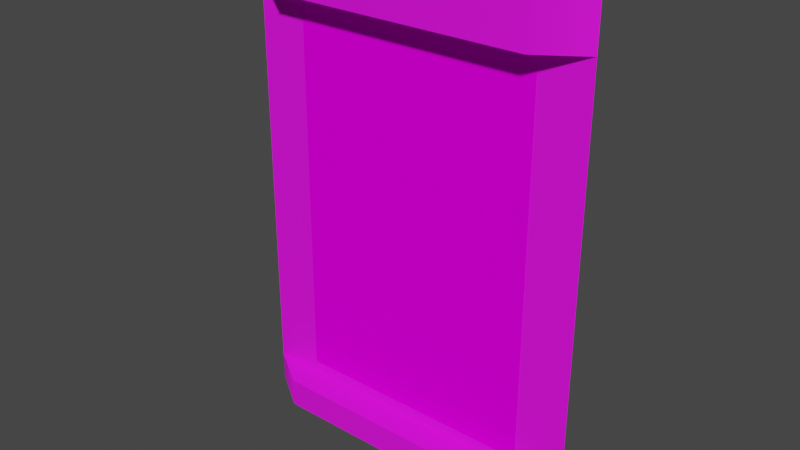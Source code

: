 # Source: VS_nowplaying.blend  (saved by Blender 2.93.20; exported with 4.5.12 LTS)
import bpy
from mathutils import Matrix  # noqa: F401  (used for matrix-valued properties, if any)

bpy.ops.wm.read_factory_settings(use_empty=True)
scene = bpy.context.scene
scene.name = 'Scene'

# ---- images (referenced by path relative to the original .blend; pixels are not part of the script)
import os
ASSET_DIR = os.environ.get("B2B_ASSET_DIR", "")  # directory of the original .blend (textures are referenced by path, not embedded)
HERE = os.path.dirname(os.path.abspath(__file__))  # packed textures are extracted next to this script under _unpacked/

def load_image(name, relpath, width, height, colorspace="sRGB"):
    """Load a texture the original file referenced (path relative to the .blend, or extracted next to this script)."""
    p = next((c for c in (os.path.join(HERE, relpath), os.path.join(ASSET_DIR, relpath)) if relpath and os.path.exists(c)), "")
    if p:
        img = bpy.data.images.load(p, check_existing=True)
        img.name = name
    else:  # same state as the original file: an image datablock whose file is absent (Cycles renders it pink)
        img = bpy.data.images.new(name, width, height)
        img.source = "FILE"
        img.filepath = "//" + (relpath or name)
    img.colorspace_settings.name = colorspace
    return img
img_vsnowplmarqdummymap_tiff = load_image('VSnowplmarqdummymap.TIFF', 'VSnowplmarqdummymap.TIFF', 1024, 1024, 'sRGB')
img_vsnowplsshotmap_tiff = load_image('VSnowplsshotmap.TIFF', 'VSnowplsshotmap.TIFF', 1024, 1024, 'sRGB')
img_vsnowplayingblackmap_tiff = load_image('VSnowplayingblackmap.TIFF', 'VSnowplayingblackmap.TIFF', 1024, 1024, 'sRGB')
img_vsnowplnowplmap_tiff = load_image('VSnowplnowplmap.TIFF', 'VSnowplnowplmap.TIFF', 1024, 1024, 'sRGB')
img_vsnowplwhitemap_tiff = load_image('VSnowplwhitemap.TIFF', 'VSnowplwhitemap.TIFF', 1024, 1024, 'sRGB')
img_vsnowplayingfilmstripcolor_tiff = load_image('VSnowplayingfilmstripcolor.TIFF', 'VSnowplayingfilmstripcolor.TIFF', 1024, 1024, 'sRGB')

# ---- materials (node trees are filled in below, after node groups)
mat_vsnowplmarqueedummy = bpy.data.materials.new('VSnowplmarqueedummy')
mat_vsnowplmarqueedummy.use_transparent_shadow = False
mat_vsnowplmarqueedummy.roughness = 0.9623
mat_vsnowplmarqueedummy.specular_intensity = 0.0
mat_vsnowplposter = bpy.data.materials.new('VSnowplposter')
mat_vsnowplposter.use_transparent_shadow = False
mat_vsnowplposter.roughness = 0.9623
mat_vsnowplposter.specular_intensity = 0.0
mat_vsnowplayingblack = bpy.data.materials.new('VSnowplayingblack')
mat_vsnowplayingblack.use_transparent_shadow = False
mat_vsnowplayingblack.roughness = 0.8313
mat_vsnowplayingblack.specular_intensity = 0.3569
mat_vsnowplletters = bpy.data.materials.new('VSnowplletters')
mat_vsnowplletters.use_transparent_shadow = False
mat_vsnowplletters.roughness = 0.8313
mat_vsnowplletters.specular_intensity = 0.3569
mat_vsnowplwhite = bpy.data.materials.new('VSnowplwhite')
mat_vsnowplwhite.use_transparent_shadow = False
mat_vsnowplwhite.roughness = 0.9623
mat_vsnowplwhite.specular_intensity = 0.0
mat_vsnowplfilmstrip = bpy.data.materials.new('VSnowplfilmstrip')
mat_vsnowplfilmstrip.use_transparent_shadow = False
mat_vsnowplfilmstrip.roughness = 0.8313
mat_vsnowplfilmstrip.specular_intensity = 0.3569

# ---- node groups
ng_auto_smooth = bpy.data.node_groups.new('Auto Smooth', 'GeometryNodeTree')
_s = ng_auto_smooth.interface.new_socket(name='Geometry', in_out='OUTPUT', socket_type='NodeSocketGeometry')
_s = ng_auto_smooth.interface.new_socket(name='Geometry', in_out='INPUT', socket_type='NodeSocketGeometry')
_s = ng_auto_smooth.interface.new_socket(name='Angle', in_out='INPUT', socket_type='NodeSocketFloat')
_s.subtype = 'ANGLE'
_s.min_value = 0.0
_s.max_value = 3.142
ng_auto_smooth.is_modifier = True
_N = ng_auto_smooth.nodes; _L = ng_auto_smooth.links
n0 = _N.new('NodeGroupOutput'); n0.name = 'Group Output'; n0.location = (480, -100)
n1 = _N.new('NodeGroupInput'); n1.name = 'Group Input'; n1.location = (-420, -300)
n2 = _N.new('NodeGroupInput'); n2.name = 'Group Input.001'; n2.location = (-60, -100)
n3 = _N.new('GeometryNodeSetShadeSmooth'); n3.name = 'Set Shade Smooth'; n3.location = (120, -100)
n3.domain = 'EDGE'
n4 = _N.new('GeometryNodeSetShadeSmooth'); n4.name = 'Set Shade Smooth.001'; n4.location = (300, -100)
n5 = _N.new('GeometryNodeInputMeshEdgeAngle'); n5.name = 'Edge Angle'; n5.location = (-420, -220)
n6 = _N.new('GeometryNodeInputEdgeSmooth'); n6.name = 'Is Edge Smooth'; n6.location = (-60, -160)
n7 = _N.new('GeometryNodeInputShadeSmooth'); n7.name = 'Is Face Smooth'; n7.location = (-240, -340)
n8 = _N.new('FunctionNodeBooleanMath'); n8.name = 'Boolean Math'; n8.location = (-60, -220)
n9 = _N.new('FunctionNodeCompare'); n9.name = 'Compare'; n9.location = (-240, -180)
n9.operation = 'LESS_EQUAL'
_L.new(n5.outputs[0], n9.inputs[0])
_L.new(n4.outputs[0], n0.inputs[0])
_L.new(n1.outputs[1], n9.inputs[1])
_L.new(n9.outputs[0], n8.inputs[0])
_L.new(n7.outputs[0], n8.inputs[1])
_L.new(n2.outputs[0], n3.inputs[0])
_L.new(n6.outputs[0], n3.inputs[1])
_L.new(n3.outputs[0], n4.inputs[0])
_L.new(n8.outputs[0], n3.inputs[2])
n0.is_active_output = True

# ---- material node trees
mat_vsnowplmarqueedummy.use_nodes = True; mat_vsnowplmarqueedummy.node_tree.nodes.clear()
_N = mat_vsnowplmarqueedummy.node_tree.nodes; _L = mat_vsnowplmarqueedummy.node_tree.links
n0 = _N.new('ShaderNodeBsdfPrincipled'); n0.name = 'Principled BSDF'; n0.location = (10, 300)
n0.distribution = 'GGX'
n0.subsurface_method = 'BURLEY'
n0.inputs[2].default_value = 0.9623
n0.inputs[3].default_value = 1.45
n0.inputs[13].default_value = 0.0
n0.inputs[27].default_value = (0.0, 0.0, 0.0, 1.0)
n0.inputs[28].default_value = 1.0
n1 = _N.new('ShaderNodeOutputMaterial'); n1.name = 'Material Output'; n1.location = (300, 300)
n2 = _N.new('ShaderNodeTexImage'); n2.name = 'Image Texture'; n2.location = (-300, 600)
n2.image = img_vsnowplmarqdummymap_tiff
_L.new(n0.outputs[0], n1.inputs[0])
_L.new(n2.outputs[0], n0.inputs[0])
n1.is_active_output = True
mat_vsnowplposter.use_nodes = True; mat_vsnowplposter.node_tree.nodes.clear()
_N = mat_vsnowplposter.node_tree.nodes; _L = mat_vsnowplposter.node_tree.links
n0 = _N.new('ShaderNodeBsdfPrincipled'); n0.name = 'Principled BSDF'; n0.location = (10, 300)
n0.distribution = 'GGX'
n0.subsurface_method = 'BURLEY'
n0.inputs[2].default_value = 0.9623
n0.inputs[3].default_value = 1.45
n0.inputs[13].default_value = 0.0
n0.inputs[27].default_value = (0.0, 0.0, 0.0, 1.0)
n0.inputs[28].default_value = 1.0
n1 = _N.new('ShaderNodeOutputMaterial'); n1.name = 'Material Output'; n1.location = (300, 300)
n2 = _N.new('ShaderNodeTexImage'); n2.name = 'Image Texture'; n2.location = (-300, 600)
n2.image = img_vsnowplsshotmap_tiff
_L.new(n0.outputs[0], n1.inputs[0])
_L.new(n2.outputs[0], n0.inputs[0])
n1.is_active_output = True
mat_vsnowplayingblack.use_nodes = True; mat_vsnowplayingblack.node_tree.nodes.clear()
_N = mat_vsnowplayingblack.node_tree.nodes; _L = mat_vsnowplayingblack.node_tree.links
n0 = _N.new('ShaderNodeBsdfPrincipled'); n0.name = 'Principled BSDF'; n0.location = (10, 300)
n0.distribution = 'GGX'
n0.subsurface_method = 'BURLEY'
n0.inputs[2].default_value = 0.8313
n0.inputs[3].default_value = 1.45
n0.inputs[13].default_value = 0.3569
n0.inputs[27].default_value = (0.0, 0.0, 0.0, 1.0)
n0.inputs[28].default_value = 1.0
n1 = _N.new('ShaderNodeOutputMaterial'); n1.name = 'Material Output'; n1.location = (300, 300)
n2 = _N.new('ShaderNodeTexImage'); n2.name = 'Image Texture'; n2.location = (-300, 600)
n2.image = img_vsnowplayingblackmap_tiff
_L.new(n0.outputs[0], n1.inputs[0])
_L.new(n2.outputs[0], n0.inputs[0])
n1.is_active_output = True
mat_vsnowplletters.use_nodes = True; mat_vsnowplletters.node_tree.nodes.clear()
_N = mat_vsnowplletters.node_tree.nodes; _L = mat_vsnowplletters.node_tree.links
n0 = _N.new('ShaderNodeBsdfPrincipled'); n0.name = 'Principled BSDF'; n0.location = (10, 300)
n0.distribution = 'GGX'
n0.subsurface_method = 'BURLEY'
n0.inputs[2].default_value = 0.8313
n0.inputs[3].default_value = 1.45
n0.inputs[13].default_value = 0.3569
n0.inputs[27].default_value = (0.0, 0.0, 0.0, 1.0)
n0.inputs[28].default_value = 1.0
n1 = _N.new('ShaderNodeOutputMaterial'); n1.name = 'Material Output'; n1.location = (300, 300)
n2 = _N.new('ShaderNodeTexImage'); n2.name = 'Image Texture'; n2.location = (-300, 600)
n2.image = img_vsnowplnowplmap_tiff
_L.new(n0.outputs[0], n1.inputs[0])
_L.new(n2.outputs[0], n0.inputs[0])
n1.is_active_output = True
mat_vsnowplwhite.use_nodes = True; mat_vsnowplwhite.node_tree.nodes.clear()
_N = mat_vsnowplwhite.node_tree.nodes; _L = mat_vsnowplwhite.node_tree.links
n0 = _N.new('ShaderNodeBsdfPrincipled'); n0.name = 'Principled BSDF'; n0.location = (10, 300)
n0.distribution = 'GGX'
n0.subsurface_method = 'BURLEY'
n0.inputs[2].default_value = 0.9623
n0.inputs[3].default_value = 1.45
n0.inputs[13].default_value = 0.0
n0.inputs[27].default_value = (0.0, 0.0, 0.0, 1.0)
n0.inputs[28].default_value = 1.0
n1 = _N.new('ShaderNodeOutputMaterial'); n1.name = 'Material Output'; n1.location = (300, 300)
n2 = _N.new('ShaderNodeTexImage'); n2.name = 'Image Texture'; n2.location = (-300, 600)
n2.image = img_vsnowplwhitemap_tiff
_L.new(n0.outputs[0], n1.inputs[0])
_L.new(n2.outputs[0], n0.inputs[0])
n1.is_active_output = True
mat_vsnowplfilmstrip.use_nodes = True; mat_vsnowplfilmstrip.node_tree.nodes.clear()
_N = mat_vsnowplfilmstrip.node_tree.nodes; _L = mat_vsnowplfilmstrip.node_tree.links
n0 = _N.new('ShaderNodeBsdfPrincipled'); n0.name = 'Principled BSDF'; n0.location = (10, 300)
n0.distribution = 'GGX'
n0.subsurface_method = 'BURLEY'
n0.inputs[2].default_value = 0.8313
n0.inputs[3].default_value = 1.45
n0.inputs[13].default_value = 0.3569
n0.inputs[27].default_value = (0.0, 0.0, 0.0, 1.0)
n0.inputs[28].default_value = 1.0
n1 = _N.new('ShaderNodeOutputMaterial'); n1.name = 'Material Output'; n1.location = (300, 300)
n2 = _N.new('ShaderNodeTexImage'); n2.name = 'Image Texture'; n2.location = (-300, 600)
n2.image = img_vsnowplayingfilmstripcolor_tiff
_L.new(n0.outputs[0], n1.inputs[0])
_L.new(n2.outputs[0], n0.inputs[0])
n1.is_active_output = True

# ---- world
world_world = bpy.data.worlds.new('World'); scene.world = world_world
world_world.use_nodes = True; world_world.node_tree.nodes.clear()
_N = world_world.node_tree.nodes; _L = world_world.node_tree.links
n0 = _N.new('ShaderNodeOutputWorld'); n0.name = 'World Output'; n0.location = (300, 300)
n1 = _N.new('ShaderNodeBackground'); n1.name = 'Background'; n1.location = (10, 300)
n1.inputs[0].default_value = (0.05088, 0.05088, 0.05088, 1.0)
_L.new(n1.outputs[0], n0.inputs[0])
n0.is_active_output = True
world_world.color = (0.05088, 0.05088, 0.05088)
world_world.use_sun_shadow = False
world_world.sun_shadow_jitter_overblur = 0.0

# ---- meshes
me_vs_nowplaying = bpy.data.meshes.new('VS_nowplaying')
me_vs_nowplaying.from_pydata([(0.04842, 0.5064, -0.01574), (-0.04787, 0.5064, -0.01218), (0.05556, 0.5064, 0.01636), (-0.2822, 0.4053, -0.03234), (0.2805, -0.4538, -0.03234), (0.2805, 0.4053, -0.03234), (-0.2822, -0.4538, -0.03234), (0.2964, -0.5483, 0.03202), (-0.2981, -0.4824, 0.03202), (0.3944, -0.4824, -0.03385), (-0.2981, 0.5704, 0.03202), (0.3944, 0.5704, -0.03385), (0.3944, -0.5483, -0.03385), (-0.2981, -0.5483, 0.03202), (-0.3961, -0.4824, -0.03385), (0.2964, -0.4824, 0.03202), (-0.3961, -0.5483, -0.03385), (-0.2981, 0.4386, 0.03202), (-0.3961, 0.5704, -0.03385), (0.2964, 0.5704, 0.03202), (0.3944, 0.4386, -0.03385), (0.2964, 0.4386, 0.03202), (-0.3961, 0.4386, -0.03385)], [], [(0, 1, 2), (22, 14, 9, 20), (16, 12, 7), (8, 15, 9), (7, 13, 16), (9, 14, 8), (10, 19, 11), (15, 7, 12, 9), (19, 21, 20, 11), (15, 8, 13, 7), (19, 10, 17, 21), (17, 10, 18, 22), (11, 18, 10), (3, 6, 4, 5), (21, 17, 22), (22, 20, 21), (14, 16, 13, 8)])
me_vs_nowplaying.polygons.foreach_set('use_smooth', [True] * 17)
me_vs_nowplaying.polygons.foreach_set('material_index', [0, 5, 2, 2, 2, 2, 2, 2, 2, 2, 3, 2, 2, 1, 4, 4, 2])
_uv = me_vs_nowplaying.uv_layers.new(name='UVMap')
_uv.uv.foreach_set('vector', [0.9306, 0.9995, 0.000488, 0.8885, 0.9995, 0.000488, 0.000488, 0.9995, 0.000488, 0.000488, 0.9995, 0.000488, 0.9995, 0.9995, -3.5, 0.1667, 4.5, 0.1667, 3.508, 0.8333, 3.508, 0.8333, -2.508, 0.8333, -3.5, 0.1667, 3.508, 0.8333, -2.508, 0.8333, -3.5, 0.1667, -3.5, 0.1667, 4.5, 0.1667, 3.508, 0.8333, 3.508, 0.8333, -2.508, 0.8333, -3.5, 0.1667, 3.508, -4.494, 3.508, -5.16, 4.5, -5.16, 4.5, -4.494, 3.508, 6.16, 3.508, 4.827, 4.5, 4.827, 4.5, 6.16, 3.508, -4.494, -2.508, -4.494, -2.508, -5.16, 3.508, -5.16, 0.9995, 0.9586, 0.000549, 0.9586, 0.000549, 0.7371, 0.9995, 0.7371, -2.508, 4.827, -2.508, 6.16, -3.5, 6.16, -3.5, 4.827, -3.5, 0.1667, 4.5, 0.1667, 3.508, 0.8333, 0.04456, 0.9554, 0.04456, 0.04456, 0.9554, 0.04456, 0.9554, 0.9554, 3.508, 0.8333, -2.508, 0.8333, -3.5, 0.1667, -3.5, 0.1667, 4.5, 0.1667, 3.508, 0.8333, -3.5, -4.494, -3.5, -5.16, -2.508, -5.16, -2.508, -4.494])
me_vs_nowplaying.materials.append(mat_vsnowplmarqueedummy)
me_vs_nowplaying.materials.append(mat_vsnowplposter)
me_vs_nowplaying.materials.append(mat_vsnowplayingblack)
me_vs_nowplaying.materials.append(mat_vsnowplletters)
me_vs_nowplaying.materials.append(mat_vsnowplwhite)
me_vs_nowplaying.materials.append(mat_vsnowplfilmstrip)
me_vs_nowplaying.use_remesh_fix_poles = True
me_vs_nowplaying.use_remesh_preserve_attributes = False
me_vs_nowplaying.update()

# ---- objects
ob_vs_nowplaying = bpy.data.objects.new('VS_nowplaying', me_vs_nowplaying)

# ---- transforms, parenting, visibility, modifiers, constraints
ob_vs_nowplaying.location = (-0.001249, -0.03622, 0.5533)
ob_vs_nowplaying.rotation_euler = (1.571, 0.0, 0.0)
_m = ob_vs_nowplaying.modifiers.new('Auto Smooth', 'NODES')
_m.node_group = ng_auto_smooth
_gi = [s.identifier for s in ng_auto_smooth.interface.items_tree if s.item_type == 'SOCKET' and s.in_out == 'INPUT']
_m[_gi[1]] = 1.047  # Angle
_m = ob_vs_nowplaying.modifiers.new('WeightedNormal', 'WEIGHTED_NORMAL')
_m.keep_sharp = True

# ---- collection membership
scene.collection.objects.link(ob_vs_nowplaying)

# ---- scene / render settings (as saved in the file)
scene.frame_start = 1; scene.frame_end = 250; scene.frame_set(1)
scene.render.engine = 'BLENDER_EEVEE_NEXT'
scene.cycles.use_denoising = False
scene.cycles.samples = 128
scene.cycles.sampling_pattern = 'TABULATED_SOBOL'
scene.cycles.use_adaptive_sampling = False
scene.cycles.use_light_tree = False
scene.view_settings.view_transform = 'Filmic'
bpy.context.view_layer.update()

# ---- added for rendering (the .blend has no active camera and no usable light): camera, sun
cam_auto = bpy.data.cameras.new('AutoCamera')
cam_auto.lens = 50.0
cam_auto.sensor_width = 36.0
cam_auto.clip_end = 1000.0
ob_auto_camera = bpy.data.objects.new('AutoCamera', cam_auto)
scene.collection.objects.link(ob_auto_camera)
ob_auto_camera.location = (1.26675, -1.55792, 1.57944)
ob_auto_camera.rotation_euler = (1.09748, -7.21219e-08, 0.694738)
scene.camera = ob_auto_camera
light_auto_sun = bpy.data.lights.new('AutoSun', 'SUN')
light_auto_sun.energy = 3.0
light_auto_sun.angle = 0.0523599
ob_auto_sun = bpy.data.objects.new('AutoSun', light_auto_sun)
scene.collection.objects.link(ob_auto_sun)
ob_auto_sun.rotation_euler = (0.872665, 0.174533, 0.523599)
bpy.context.view_layer.update()
